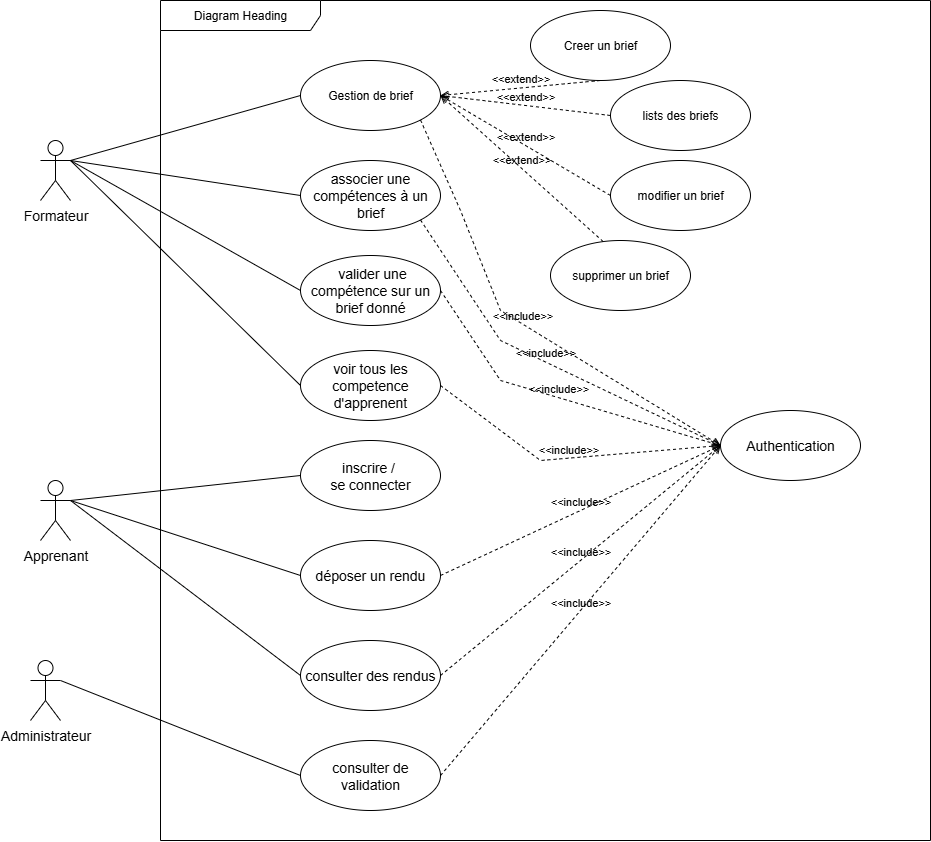

The diagram above was exported from draw.io. Its source (the exported page's mxGraphModel, read from the mxfile embedded in the PNG):
<mxGraphModel dx="1489" dy="774" grid="1" gridSize="10" guides="1" tooltips="1" connect="1" arrows="1" fold="1" page="1" pageScale="1" pageWidth="850" pageHeight="1100" math="0" shadow="0">
  <root>
    <mxCell id="0" />
    <mxCell id="1" parent="0" />
    <mxCell id="oJ5YLnd29RVmOyOFp-Nf-1" value="&lt;span style=&quot;font-family: &amp;quot;Nunito Sans&amp;quot;, sans-serif; font-size: 14px; text-align: left; text-wrap-mode: wrap; background-color: rgb(255, 255, 255);&quot;&gt;Formateur&lt;/span&gt;" style="shape=umlActor;verticalLabelPosition=bottom;verticalAlign=top;html=1;outlineConnect=0;" vertex="1" parent="1">
      <mxGeometry x="120" y="280" width="30" height="60" as="geometry" />
    </mxCell>
    <mxCell id="oJ5YLnd29RVmOyOFp-Nf-2" value="Diagram Heading" style="shape=umlFrame;whiteSpace=wrap;html=1;pointerEvents=0;recursiveResize=0;container=1;collapsible=0;width=160;" vertex="1" parent="1">
      <mxGeometry x="240" y="140" width="770" height="840" as="geometry" />
    </mxCell>
    <mxCell id="oJ5YLnd29RVmOyOFp-Nf-3" value="Gestion de brief" style="ellipse;whiteSpace=wrap;html=1;" vertex="1" parent="oJ5YLnd29RVmOyOFp-Nf-2">
      <mxGeometry x="140" y="60" width="140" height="70" as="geometry" />
    </mxCell>
    <mxCell id="oJ5YLnd29RVmOyOFp-Nf-4" value="&lt;span style=&quot;font-family: &amp;quot;Nunito Sans&amp;quot;, sans-serif; font-size: 14px; text-align: left; background-color: rgb(255, 255, 255);&quot;&gt;associer une compétences à un brief&lt;/span&gt;" style="ellipse;whiteSpace=wrap;html=1;" vertex="1" parent="oJ5YLnd29RVmOyOFp-Nf-2">
      <mxGeometry x="140" y="160" width="140" height="70" as="geometry" />
    </mxCell>
    <mxCell id="oJ5YLnd29RVmOyOFp-Nf-5" value="&lt;span style=&quot;font-family: &amp;quot;Nunito Sans&amp;quot;, sans-serif; font-size: 14px; text-align: left; background-color: rgb(255, 255, 255);&quot;&gt;inscrire /&amp;nbsp;&lt;/span&gt;&lt;div&gt;&lt;span style=&quot;font-family: &amp;quot;Nunito Sans&amp;quot;, sans-serif; font-size: 14px; text-align: left; background-color: rgb(255, 255, 255);&quot;&gt;se connecter&lt;/span&gt;&lt;/div&gt;" style="ellipse;whiteSpace=wrap;html=1;" vertex="1" parent="oJ5YLnd29RVmOyOFp-Nf-2">
      <mxGeometry x="140" y="440" width="140" height="70" as="geometry" />
    </mxCell>
    <mxCell id="oJ5YLnd29RVmOyOFp-Nf-6" value="&lt;span style=&quot;font-family: &amp;quot;Nunito Sans&amp;quot;, sans-serif; font-size: 14px; text-align: left; background-color: rgb(255, 255, 255);&quot;&gt;déposer un rendu&lt;/span&gt;" style="ellipse;whiteSpace=wrap;html=1;" vertex="1" parent="oJ5YLnd29RVmOyOFp-Nf-2">
      <mxGeometry x="140" y="540" width="140" height="70" as="geometry" />
    </mxCell>
    <mxCell id="oJ5YLnd29RVmOyOFp-Nf-7" value="&lt;span style=&quot;font-family: &amp;quot;Nunito Sans&amp;quot;, sans-serif; font-size: 14px; text-align: left; background-color: rgb(255, 255, 255);&quot;&gt;consulter des rendus&lt;/span&gt;" style="ellipse;whiteSpace=wrap;html=1;" vertex="1" parent="oJ5YLnd29RVmOyOFp-Nf-2">
      <mxGeometry x="140" y="640" width="140" height="70" as="geometry" />
    </mxCell>
    <mxCell id="oJ5YLnd29RVmOyOFp-Nf-8" value="&lt;span style=&quot;font-family: &amp;quot;Nunito Sans&amp;quot;, sans-serif; font-size: 14px; text-align: left; background-color: rgb(255, 255, 255);&quot;&gt;&amp;nbsp;valider une compétence sur un brief donné&lt;/span&gt;" style="ellipse;whiteSpace=wrap;html=1;" vertex="1" parent="oJ5YLnd29RVmOyOFp-Nf-2">
      <mxGeometry x="140" y="255" width="140" height="70" as="geometry" />
    </mxCell>
    <mxCell id="oJ5YLnd29RVmOyOFp-Nf-9" value="&lt;span style=&quot;font-family: &amp;quot;Nunito Sans&amp;quot;, sans-serif; font-size: 14px; text-align: left; background-color: rgb(255, 255, 255);&quot;&gt;consulter de validation&lt;/span&gt;" style="ellipse;whiteSpace=wrap;html=1;" vertex="1" parent="oJ5YLnd29RVmOyOFp-Nf-2">
      <mxGeometry x="140" y="740" width="140" height="70" as="geometry" />
    </mxCell>
    <mxCell id="oJ5YLnd29RVmOyOFp-Nf-10" value="&lt;span style=&quot;font-family: &amp;quot;Nunito Sans&amp;quot;, sans-serif; font-size: 14px; text-align: left; background-color: rgb(255, 255, 255);&quot;&gt;voir tous les competence d'apprenent&lt;/span&gt;" style="ellipse;whiteSpace=wrap;html=1;" vertex="1" parent="oJ5YLnd29RVmOyOFp-Nf-2">
      <mxGeometry x="140" y="350" width="140" height="70" as="geometry" />
    </mxCell>
    <mxCell id="oJ5YLnd29RVmOyOFp-Nf-11" value="Creer un brief" style="ellipse;whiteSpace=wrap;html=1;" vertex="1" parent="oJ5YLnd29RVmOyOFp-Nf-2">
      <mxGeometry x="370" y="10" width="140" height="70" as="geometry" />
    </mxCell>
    <mxCell id="oJ5YLnd29RVmOyOFp-Nf-12" value="lists des briefs" style="ellipse;whiteSpace=wrap;html=1;" vertex="1" parent="oJ5YLnd29RVmOyOFp-Nf-2">
      <mxGeometry x="450" y="80" width="140" height="70" as="geometry" />
    </mxCell>
    <mxCell id="oJ5YLnd29RVmOyOFp-Nf-13" value="modifier un brief" style="ellipse;whiteSpace=wrap;html=1;" vertex="1" parent="oJ5YLnd29RVmOyOFp-Nf-2">
      <mxGeometry x="450" y="160" width="140" height="70" as="geometry" />
    </mxCell>
    <mxCell id="oJ5YLnd29RVmOyOFp-Nf-14" value="supprimer un brief" style="ellipse;whiteSpace=wrap;html=1;" vertex="1" parent="oJ5YLnd29RVmOyOFp-Nf-2">
      <mxGeometry x="390" y="240" width="140" height="70" as="geometry" />
    </mxCell>
    <mxCell id="oJ5YLnd29RVmOyOFp-Nf-15" value="&amp;lt;&amp;lt;extend&amp;gt;&amp;gt;" style="html=1;verticalAlign=bottom;labelBackgroundColor=none;endArrow=open;endFill=0;dashed=1;rounded=0;entryX=1;entryY=0.5;entryDx=0;entryDy=0;exitX=0.5;exitY=1;exitDx=0;exitDy=0;" edge="1" parent="oJ5YLnd29RVmOyOFp-Nf-2" source="oJ5YLnd29RVmOyOFp-Nf-11" target="oJ5YLnd29RVmOyOFp-Nf-3">
      <mxGeometry width="160" relative="1" as="geometry">
        <mxPoint x="40" y="320" as="sourcePoint" />
        <mxPoint x="200" y="320" as="targetPoint" />
      </mxGeometry>
    </mxCell>
    <mxCell id="oJ5YLnd29RVmOyOFp-Nf-16" value="&amp;lt;&amp;lt;extend&amp;gt;&amp;gt;" style="html=1;verticalAlign=bottom;labelBackgroundColor=none;endArrow=open;endFill=0;dashed=1;rounded=0;entryX=1;entryY=0.5;entryDx=0;entryDy=0;exitX=0;exitY=0.5;exitDx=0;exitDy=0;" edge="1" parent="oJ5YLnd29RVmOyOFp-Nf-2" source="oJ5YLnd29RVmOyOFp-Nf-12" target="oJ5YLnd29RVmOyOFp-Nf-3">
      <mxGeometry width="160" relative="1" as="geometry">
        <mxPoint x="370" y="90" as="sourcePoint" />
        <mxPoint x="290" y="105" as="targetPoint" />
      </mxGeometry>
    </mxCell>
    <mxCell id="oJ5YLnd29RVmOyOFp-Nf-32" value="&amp;lt;&amp;lt;extend&amp;gt;&amp;gt;" style="html=1;verticalAlign=bottom;labelBackgroundColor=none;endArrow=open;endFill=0;dashed=1;rounded=0;entryX=1;entryY=0.5;entryDx=0;entryDy=0;exitX=0;exitY=0.5;exitDx=0;exitDy=0;" edge="1" parent="oJ5YLnd29RVmOyOFp-Nf-2" source="oJ5YLnd29RVmOyOFp-Nf-13" target="oJ5YLnd29RVmOyOFp-Nf-3">
      <mxGeometry width="160" relative="1" as="geometry">
        <mxPoint x="380" y="125" as="sourcePoint" />
        <mxPoint x="290" y="105" as="targetPoint" />
      </mxGeometry>
    </mxCell>
    <mxCell id="oJ5YLnd29RVmOyOFp-Nf-33" value="&amp;lt;&amp;lt;extend&amp;gt;&amp;gt;" style="html=1;verticalAlign=bottom;labelBackgroundColor=none;endArrow=open;endFill=0;dashed=1;rounded=0;entryX=1;entryY=0.5;entryDx=0;entryDy=0;exitX=0.376;exitY=0.015;exitDx=0;exitDy=0;exitPerimeter=0;" edge="1" parent="oJ5YLnd29RVmOyOFp-Nf-2" source="oJ5YLnd29RVmOyOFp-Nf-14" target="oJ5YLnd29RVmOyOFp-Nf-3">
      <mxGeometry width="160" relative="1" as="geometry">
        <mxPoint x="380" y="205" as="sourcePoint" />
        <mxPoint x="290" y="105" as="targetPoint" />
      </mxGeometry>
    </mxCell>
    <mxCell id="oJ5YLnd29RVmOyOFp-Nf-34" value="&lt;div style=&quot;text-align: left;&quot;&gt;&lt;span style=&quot;color: light-dark(rgb(0, 0, 0), rgb(255, 255, 255)); font-size: 14px; background-color: rgb(255, 255, 255);&quot;&gt;&lt;font face=&quot;Nunito Sans, sans-serif&quot;&gt;Authentication&lt;/font&gt;&lt;/span&gt;&lt;/div&gt;" style="ellipse;whiteSpace=wrap;html=1;" vertex="1" parent="oJ5YLnd29RVmOyOFp-Nf-2">
      <mxGeometry x="560" y="410" width="140" height="70" as="geometry" />
    </mxCell>
    <mxCell id="oJ5YLnd29RVmOyOFp-Nf-35" value="&amp;lt;&amp;lt;include&amp;gt;&amp;gt;" style="html=1;verticalAlign=bottom;labelBackgroundColor=none;endArrow=open;endFill=0;dashed=1;rounded=0;entryX=0;entryY=0.5;entryDx=0;entryDy=0;exitX=1;exitY=1;exitDx=0;exitDy=0;" edge="1" parent="oJ5YLnd29RVmOyOFp-Nf-2" source="oJ5YLnd29RVmOyOFp-Nf-3" target="oJ5YLnd29RVmOyOFp-Nf-34">
      <mxGeometry width="160" relative="1" as="geometry">
        <mxPoint y="350" as="sourcePoint" />
        <mxPoint x="160" y="350" as="targetPoint" />
        <Array as="points">
          <mxPoint x="300" y="210" />
          <mxPoint x="340" y="310" />
        </Array>
      </mxGeometry>
    </mxCell>
    <mxCell id="oJ5YLnd29RVmOyOFp-Nf-36" value="&amp;lt;&amp;lt;include&amp;gt;&amp;gt;" style="html=1;verticalAlign=bottom;labelBackgroundColor=none;endArrow=open;endFill=0;dashed=1;rounded=0;entryX=0;entryY=0.5;entryDx=0;entryDy=0;exitX=1;exitY=1;exitDx=0;exitDy=0;" edge="1" parent="oJ5YLnd29RVmOyOFp-Nf-2" source="oJ5YLnd29RVmOyOFp-Nf-4" target="oJ5YLnd29RVmOyOFp-Nf-34">
      <mxGeometry width="160" relative="1" as="geometry">
        <mxPoint x="270" y="130" as="sourcePoint" />
        <mxPoint x="570" y="395" as="targetPoint" />
        <Array as="points">
          <mxPoint x="340" y="340" />
        </Array>
      </mxGeometry>
    </mxCell>
    <mxCell id="oJ5YLnd29RVmOyOFp-Nf-38" value="&amp;lt;&amp;lt;include&amp;gt;&amp;gt;" style="html=1;verticalAlign=bottom;labelBackgroundColor=none;endArrow=open;endFill=0;dashed=1;rounded=0;exitX=1;exitY=0.5;exitDx=0;exitDy=0;entryX=0;entryY=0.5;entryDx=0;entryDy=0;" edge="1" parent="oJ5YLnd29RVmOyOFp-Nf-2" source="oJ5YLnd29RVmOyOFp-Nf-6" target="oJ5YLnd29RVmOyOFp-Nf-34">
      <mxGeometry width="160" relative="1" as="geometry">
        <mxPoint x="287" y="318" as="sourcePoint" />
        <mxPoint x="570" y="395" as="targetPoint" />
        <Array as="points" />
      </mxGeometry>
    </mxCell>
    <mxCell id="oJ5YLnd29RVmOyOFp-Nf-39" value="&amp;lt;&amp;lt;include&amp;gt;&amp;gt;" style="html=1;verticalAlign=bottom;labelBackgroundColor=none;endArrow=open;endFill=0;dashed=1;rounded=0;exitX=1;exitY=0.5;exitDx=0;exitDy=0;entryX=0;entryY=0.5;entryDx=0;entryDy=0;" edge="1" parent="oJ5YLnd29RVmOyOFp-Nf-2" source="oJ5YLnd29RVmOyOFp-Nf-7" target="oJ5YLnd29RVmOyOFp-Nf-34">
      <mxGeometry width="160" relative="1" as="geometry">
        <mxPoint x="290" y="415" as="sourcePoint" />
        <mxPoint x="560" y="390" as="targetPoint" />
        <Array as="points" />
      </mxGeometry>
    </mxCell>
    <mxCell id="oJ5YLnd29RVmOyOFp-Nf-40" value="&amp;lt;&amp;lt;include&amp;gt;&amp;gt;" style="html=1;verticalAlign=bottom;labelBackgroundColor=none;endArrow=open;endFill=0;dashed=1;rounded=0;exitX=1;exitY=0.5;exitDx=0;exitDy=0;entryX=0;entryY=0.5;entryDx=0;entryDy=0;" edge="1" parent="oJ5YLnd29RVmOyOFp-Nf-2" source="oJ5YLnd29RVmOyOFp-Nf-8" target="oJ5YLnd29RVmOyOFp-Nf-34">
      <mxGeometry width="160" relative="1" as="geometry">
        <mxPoint x="290" y="515" as="sourcePoint" />
        <mxPoint x="570" y="400" as="targetPoint" />
        <Array as="points">
          <mxPoint x="340" y="380" />
        </Array>
      </mxGeometry>
    </mxCell>
    <mxCell id="oJ5YLnd29RVmOyOFp-Nf-41" value="&amp;lt;&amp;lt;include&amp;gt;&amp;gt;" style="html=1;verticalAlign=bottom;labelBackgroundColor=none;endArrow=open;endFill=0;dashed=1;rounded=0;exitX=1;exitY=0.5;exitDx=0;exitDy=0;entryX=0;entryY=0.5;entryDx=0;entryDy=0;" edge="1" parent="oJ5YLnd29RVmOyOFp-Nf-2" source="oJ5YLnd29RVmOyOFp-Nf-9" target="oJ5YLnd29RVmOyOFp-Nf-34">
      <mxGeometry width="160" relative="1" as="geometry">
        <mxPoint x="290" y="605" as="sourcePoint" />
        <mxPoint x="570" y="395" as="targetPoint" />
        <Array as="points" />
      </mxGeometry>
    </mxCell>
    <mxCell id="oJ5YLnd29RVmOyOFp-Nf-42" value="&amp;lt;&amp;lt;include&amp;gt;&amp;gt;" style="html=1;verticalAlign=bottom;labelBackgroundColor=none;endArrow=open;endFill=0;dashed=1;rounded=0;exitX=1;exitY=0.5;exitDx=0;exitDy=0;entryX=0;entryY=0.5;entryDx=0;entryDy=0;" edge="1" parent="oJ5YLnd29RVmOyOFp-Nf-2" source="oJ5YLnd29RVmOyOFp-Nf-10" target="oJ5YLnd29RVmOyOFp-Nf-34">
      <mxGeometry width="160" relative="1" as="geometry">
        <mxPoint x="290" y="695" as="sourcePoint" />
        <mxPoint x="570" y="395" as="targetPoint" />
        <Array as="points">
          <mxPoint x="380" y="460" />
        </Array>
      </mxGeometry>
    </mxCell>
    <mxCell id="oJ5YLnd29RVmOyOFp-Nf-43" value="&lt;span style=&quot;font-family: &amp;quot;Nunito Sans&amp;quot;, sans-serif; font-size: 14px; text-align: left; text-wrap-mode: wrap; background-color: rgb(255, 255, 255);&quot;&gt;Apprenant&lt;/span&gt;" style="shape=umlActor;verticalLabelPosition=bottom;verticalAlign=top;html=1;outlineConnect=0;" vertex="1" parent="1">
      <mxGeometry x="120" y="620" width="30" height="60" as="geometry" />
    </mxCell>
    <mxCell id="oJ5YLnd29RVmOyOFp-Nf-44" value="&lt;span style=&quot;font-family: &amp;quot;Nunito Sans&amp;quot;, sans-serif; font-size: 14px; text-align: left; text-wrap-mode: wrap; background-color: rgb(255, 255, 255);&quot;&gt;Administrateur&lt;/span&gt;" style="shape=umlActor;verticalLabelPosition=bottom;verticalAlign=top;html=1;outlineConnect=0;" vertex="1" parent="1">
      <mxGeometry x="110" y="800" width="30" height="60" as="geometry" />
    </mxCell>
    <mxCell id="oJ5YLnd29RVmOyOFp-Nf-50" value="" style="endArrow=none;startArrow=none;endFill=0;startFill=0;endSize=8;html=1;verticalAlign=bottom;labelBackgroundColor=none;strokeWidth=1;rounded=0;entryX=0;entryY=0.5;entryDx=0;entryDy=0;exitX=1;exitY=0.3333333333333333;exitDx=0;exitDy=0;exitPerimeter=0;" edge="1" parent="1" source="oJ5YLnd29RVmOyOFp-Nf-1" target="oJ5YLnd29RVmOyOFp-Nf-3">
      <mxGeometry width="160" relative="1" as="geometry">
        <mxPoint x="220" y="520" as="sourcePoint" />
        <mxPoint x="380" y="520" as="targetPoint" />
      </mxGeometry>
    </mxCell>
    <mxCell id="oJ5YLnd29RVmOyOFp-Nf-51" value="" style="endArrow=none;startArrow=none;endFill=0;startFill=0;endSize=8;html=1;verticalAlign=bottom;labelBackgroundColor=none;strokeWidth=1;rounded=0;entryX=0;entryY=0.5;entryDx=0;entryDy=0;exitX=1;exitY=0.3333333333333333;exitDx=0;exitDy=0;exitPerimeter=0;" edge="1" parent="1" source="oJ5YLnd29RVmOyOFp-Nf-1" target="oJ5YLnd29RVmOyOFp-Nf-4">
      <mxGeometry width="160" relative="1" as="geometry">
        <mxPoint x="160" y="310" as="sourcePoint" />
        <mxPoint x="390" y="245" as="targetPoint" />
      </mxGeometry>
    </mxCell>
    <mxCell id="oJ5YLnd29RVmOyOFp-Nf-52" value="" style="endArrow=none;startArrow=none;endFill=0;startFill=0;endSize=8;html=1;verticalAlign=bottom;labelBackgroundColor=none;strokeWidth=1;rounded=0;entryX=0;entryY=0.5;entryDx=0;entryDy=0;exitX=1;exitY=0.3333333333333333;exitDx=0;exitDy=0;exitPerimeter=0;" edge="1" parent="1" source="oJ5YLnd29RVmOyOFp-Nf-43" target="oJ5YLnd29RVmOyOFp-Nf-5">
      <mxGeometry width="160" relative="1" as="geometry">
        <mxPoint x="160" y="310" as="sourcePoint" />
        <mxPoint x="390" y="345" as="targetPoint" />
      </mxGeometry>
    </mxCell>
    <mxCell id="oJ5YLnd29RVmOyOFp-Nf-53" value="" style="endArrow=none;startArrow=none;endFill=0;startFill=0;endSize=8;html=1;verticalAlign=bottom;labelBackgroundColor=none;strokeWidth=1;rounded=0;entryX=0;entryY=0.5;entryDx=0;entryDy=0;exitX=1;exitY=0.3333333333333333;exitDx=0;exitDy=0;exitPerimeter=0;" edge="1" parent="1" source="oJ5YLnd29RVmOyOFp-Nf-43" target="oJ5YLnd29RVmOyOFp-Nf-6">
      <mxGeometry width="160" relative="1" as="geometry">
        <mxPoint x="170" y="460" as="sourcePoint" />
        <mxPoint x="390" y="445" as="targetPoint" />
      </mxGeometry>
    </mxCell>
    <mxCell id="oJ5YLnd29RVmOyOFp-Nf-54" value="" style="endArrow=none;startArrow=none;endFill=0;startFill=0;endSize=8;html=1;verticalAlign=bottom;labelBackgroundColor=none;strokeWidth=1;rounded=0;entryX=0;entryY=0.5;entryDx=0;entryDy=0;exitX=1;exitY=0.3333333333333333;exitDx=0;exitDy=0;exitPerimeter=0;" edge="1" parent="1" source="oJ5YLnd29RVmOyOFp-Nf-43" target="oJ5YLnd29RVmOyOFp-Nf-7">
      <mxGeometry width="160" relative="1" as="geometry">
        <mxPoint x="170" y="460" as="sourcePoint" />
        <mxPoint x="390" y="555" as="targetPoint" />
      </mxGeometry>
    </mxCell>
    <mxCell id="oJ5YLnd29RVmOyOFp-Nf-55" value="" style="endArrow=none;startArrow=none;endFill=0;startFill=0;endSize=8;html=1;verticalAlign=bottom;labelBackgroundColor=none;strokeWidth=1;rounded=0;entryX=0;entryY=0.5;entryDx=0;entryDy=0;exitX=1;exitY=0.3333333333333333;exitDx=0;exitDy=0;exitPerimeter=0;" edge="1" parent="1" source="oJ5YLnd29RVmOyOFp-Nf-1" target="oJ5YLnd29RVmOyOFp-Nf-8">
      <mxGeometry width="160" relative="1" as="geometry">
        <mxPoint x="160" y="310" as="sourcePoint" />
        <mxPoint x="390" y="345" as="targetPoint" />
      </mxGeometry>
    </mxCell>
    <mxCell id="oJ5YLnd29RVmOyOFp-Nf-56" value="" style="endArrow=none;startArrow=none;endFill=0;startFill=0;endSize=8;html=1;verticalAlign=bottom;labelBackgroundColor=none;strokeWidth=1;rounded=0;entryX=0;entryY=0.5;entryDx=0;entryDy=0;exitX=1;exitY=0.3333333333333333;exitDx=0;exitDy=0;exitPerimeter=0;" edge="1" parent="1" source="oJ5YLnd29RVmOyOFp-Nf-44" target="oJ5YLnd29RVmOyOFp-Nf-9">
      <mxGeometry width="160" relative="1" as="geometry">
        <mxPoint x="160" y="310" as="sourcePoint" />
        <mxPoint x="390" y="745" as="targetPoint" />
      </mxGeometry>
    </mxCell>
    <mxCell id="oJ5YLnd29RVmOyOFp-Nf-57" value="" style="endArrow=none;startArrow=none;endFill=0;startFill=0;endSize=8;html=1;verticalAlign=bottom;labelBackgroundColor=none;strokeWidth=1;rounded=0;entryX=0;entryY=0.5;entryDx=0;entryDy=0;exitX=1;exitY=0.3333333333333333;exitDx=0;exitDy=0;exitPerimeter=0;" edge="1" parent="1" source="oJ5YLnd29RVmOyOFp-Nf-1" target="oJ5YLnd29RVmOyOFp-Nf-10">
      <mxGeometry width="160" relative="1" as="geometry">
        <mxPoint x="190" y="580" as="sourcePoint" />
        <mxPoint x="390" y="835" as="targetPoint" />
      </mxGeometry>
    </mxCell>
  </root>
</mxGraphModel>